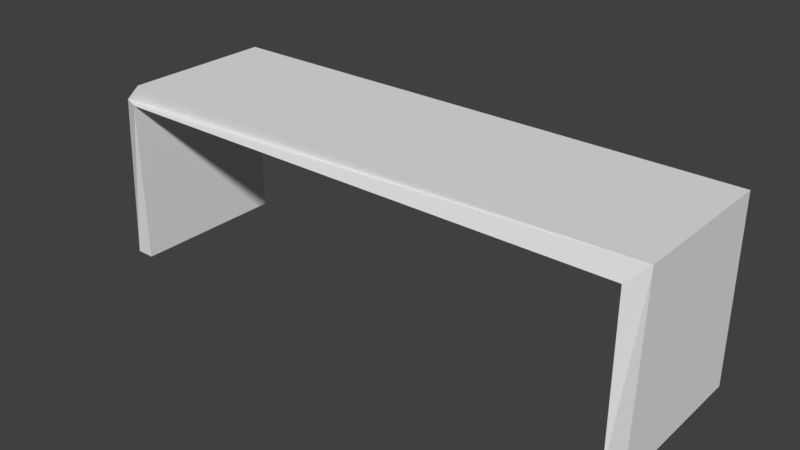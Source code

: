 # Source: desk.blend  (saved by Blender 2.77.0; exported with 4.5.12 LTS)
import bpy
from mathutils import Matrix  # noqa: F401  (used for matrix-valued properties, if any)

bpy.ops.wm.read_factory_settings(use_empty=True)
scene = bpy.context.scene
scene.name = 'Scene'

# ---- collections
col_collection_1 = bpy.data.collections.new('Collection 1'); scene.collection.children.link(col_collection_1)

# ---- materials (node trees are filled in below, after node groups)
mat_material_001 = bpy.data.materials.new('Material.001')
mat_material_001.alpha_threshold = 0.0
mat_material_001.use_transparent_shadow = False
mat_material_001.roughness = 0.5

# ---- material node trees

# ---- world
world_world = bpy.data.worlds.new('World'); scene.world = world_world
world_world.color = (0.05088, 0.05088, 0.05088)
world_world.use_sun_shadow = False
world_world.sun_shadow_jitter_overblur = 0.0
world_world.cycles.sampling_method = 'MANUAL'

# ---- meshes
me_plane = bpy.data.meshes.new('Plane')
me_plane.from_pydata([(-1.0, -1.0, 0.0), (1.0, -1.0, 0.0), (-1.0, 1.0, 0.0), (1.0, 1.0, 0.0), (-1.0, -1.0, 0.9), (1.0, -0.907, 1.0), (-1.0, 1.0, 0.9), (1.0, 1.0, 1.0), (-61.0, 1.0, 0.9), (-61.0, -0.907, 0.9), (-59.0, -0.907, 1.0), (-59.0, 1.0, 1.0), (-58.94, 1.0, 0.9), (-58.94, -1.0, 0.9), (-61.0, 1.0, 0.0), (-61.0, -1.0, 0.0), (-58.94, -1.0, 0.0), (-58.94, 1.0, 0.0)], [], [(0, 2, 3, 1), (5, 7, 11, 10), (3, 2, 6, 7), (0, 1, 5, 4), (1, 3, 7, 5), (2, 0, 4, 6), (9, 10, 11, 8), (6, 4, 13, 12), (7, 6, 12, 8, 11), (4, 5, 10, 9, 13), (9, 8, 14, 15), (17, 16, 15, 14), (12, 13, 16, 17), (8, 12, 17, 14), (13, 9, 15, 16)])
_uv = me_plane.uv_layers.new(name='UVMap')
_uv.uv.foreach_set('vector', [1.0, 0.06543, 0.7472, 0.06543, 0.7472, 0.03317, 1.0, 0.03317, 0.0, 3.845e-09, 0.2411, 0.0, 0.2411, 0.9674, 7.234e-07, 0.9674, 0.7472, 0.0, 0.7472, 0.03226, 0.6334, 0.03226, 0.6208, 2.884e-09, 0.6208, 0.9677, 0.6208, 1.0, 0.4939, 1.0, 0.5071, 0.9677, 0.8736, 0.06543, 0.8736, 0.09769, 0.7472, 0.09769, 0.7472, 0.06693, 0.9874, 0.06543, 0.9874, 0.09769, 0.8736, 0.09769, 0.8736, 0.06543, 1.123e-06, 0.9997, 7.234e-07, 0.9674, 0.2411, 0.9674, 0.2411, 0.9997, 0.2411, 4.807e-09, 0.4939, 0.0, 0.4939, 0.9346, 0.2411, 0.9346, 0.6208, 2.884e-09, 0.6334, 0.03226, 0.6334, 0.9668, 0.6334, 1.0, 0.6208, 0.9677, 0.5071, 0.9677, 0.4939, 1.0, 0.4939, 0.03226, 0.5065, 0.0, 0.5071, 0.03317, 0.7472, 0.1284, 0.7472, 0.09769, 0.8609, 0.09769, 0.8609, 0.1299, 1.0, 0.03317, 0.7472, 0.03317, 0.7472, 0.0, 1.0, 0.0, 0.8609, 0.1299, 0.8609, 0.09769, 0.9747, 0.09769, 0.9747, 0.1299, 0.6334, 1.0, 0.6334, 0.9668, 0.7472, 0.9668, 0.7472, 1.0, 0.5071, 0.03317, 0.5065, 0.0, 0.6208, 1.846e-07, 0.6208, 0.03317])
me_plane.materials.append(mat_material_001)
me_plane.use_remesh_preserve_volume = False
me_plane.use_remesh_preserve_attributes = False
me_plane.use_mirror_vertex_groups = False
me_plane.update()

# ---- objects
ob_plane = bpy.data.objects.new('Plane', me_plane)

# ---- transforms, parenting, visibility, modifiers, constraints
ob_plane.location = (1.5, 0.0, 0.0)
ob_plane.scale = (0.05, 0.44, 1.0)
ob_plane.lineart.crease_threshold = 0.0

# ---- collection membership
col_collection_1.objects.link(ob_plane)

# ---- scene / render settings (as saved in the file)
scene.frame_start = 1; scene.frame_end = 250; scene.frame_set(1)
scene.render.engine = 'BLENDER_EEVEE_NEXT'
scene.render.resolution_percentage = 50
scene.render.dither_intensity = 0.0
scene.cycles.use_denoising = False
scene.cycles.samples = 128
scene.cycles.sampling_pattern = 'TABULATED_SOBOL'
scene.cycles.light_sampling_threshold = 0.0
scene.cycles.use_adaptive_sampling = False
scene.cycles.use_light_tree = False
scene.cycles.blur_glossy = 0.0
scene.cycles.sample_clamp_indirect = 0.0
scene.view_settings.view_transform = 'Standard'
bpy.context.view_layer.update()

# ---- added for rendering (the .blend has no active camera and no usable light): camera, sun
cam_auto = bpy.data.cameras.new('AutoCamera')
cam_auto.lens = 50.0
cam_auto.sensor_width = 36.0
cam_auto.clip_end = 1000.0
ob_auto_camera = bpy.data.objects.new('AutoCamera', cam_auto)
scene.collection.objects.link(ob_auto_camera)
ob_auto_camera.location = (3.12178, -3.74614, 2.99742)
ob_auto_camera.rotation_euler = (1.09748, -7.21219e-08, 0.694738)
scene.camera = ob_auto_camera
light_auto_sun = bpy.data.lights.new('AutoSun', 'SUN')
light_auto_sun.energy = 3.0
light_auto_sun.angle = 0.0523599
ob_auto_sun = bpy.data.objects.new('AutoSun', light_auto_sun)
scene.collection.objects.link(ob_auto_sun)
ob_auto_sun.rotation_euler = (0.872665, 0.174533, 0.523599)
bpy.context.view_layer.update()
